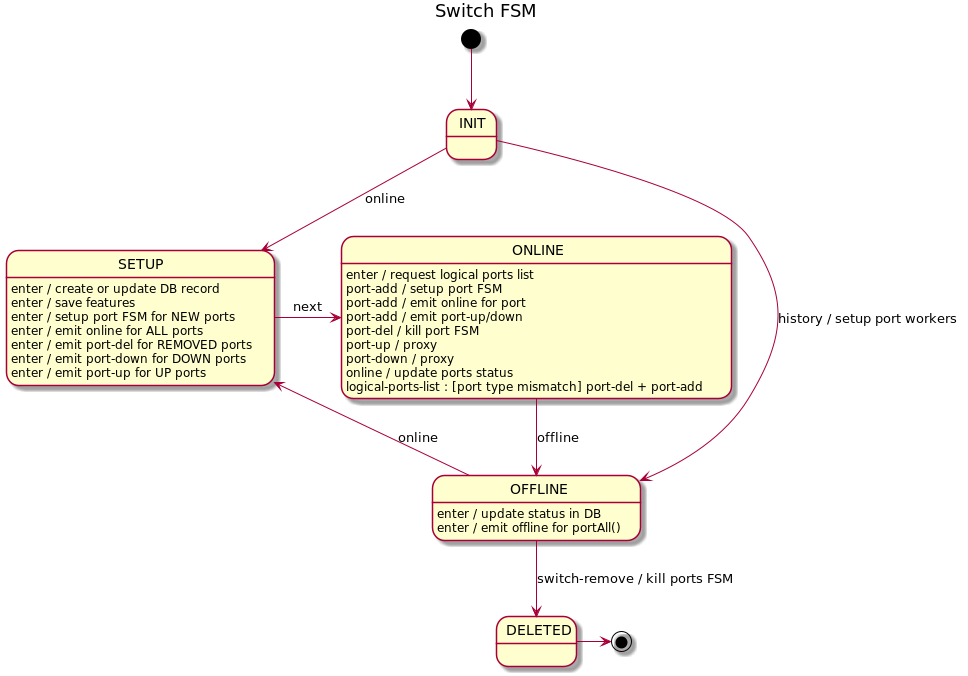

The diagram above was rendered by PlantUML. Its source (embedded in the PNG):
@startuml
title Switch FSM

[*] --> INIT

INIT --> OFFLINE : history / setup port workers
INIT --> SETUP : online

SETUP : enter / create or update DB record
SETUP : enter / save features
SETUP : enter / setup port FSM for NEW ports
SETUP : enter / emit online for ALL ports
SETUP : enter / emit port-del for REMOVED ports
SETUP : enter / emit port-down for DOWN ports
SETUP : enter / emit port-up for UP ports
SETUP -r-> ONLINE : next

ONLINE : enter / request logical ports list
ONLINE : port-add / setup port FSM
ONLINE : port-add / emit online for port
ONLINE : port-add / emit port-up/down
ONLINE : port-del / kill port FSM
ONLINE : port-up / proxy
ONLINE : port-down / proxy
ONLINE : online / update ports status
ONLINE : logical-ports-list : [port type mismatch] port-del + port-add
ONLINE --> OFFLINE : offline

OFFLINE : enter / update status in DB
OFFLINE : enter / emit offline for portAll()
OFFLINE --> SETUP : online
OFFLINE --> DELETED: switch-remove / kill ports FSM
DELETED -> [*]

@enduml